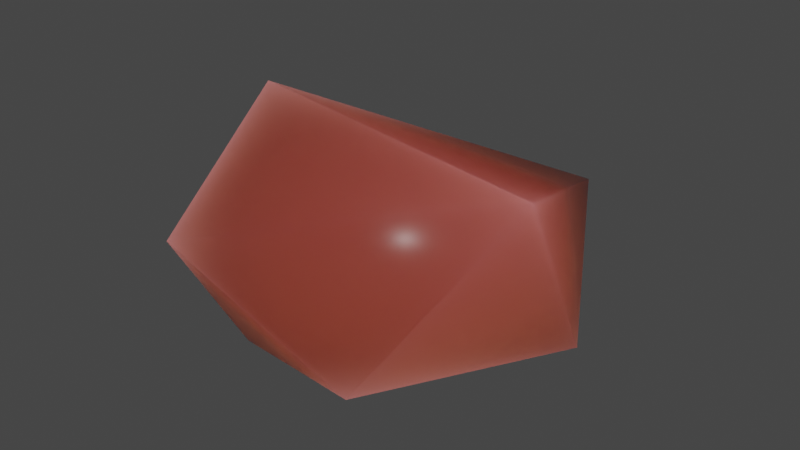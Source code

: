 # Source: Gib.blend  (saved by Blender 4.3.30; exported with 4.5.12 LTS)
import bpy
from mathutils import Matrix  # noqa: F401  (used for matrix-valued properties, if any)

bpy.ops.wm.read_factory_settings(use_empty=True)
scene = bpy.context.scene
scene.name = 'Scene'

# ---- collections
col_collection = bpy.data.collections.new('Collection'); scene.collection.children.link(col_collection)

# ---- materials (node trees are filled in below, after node groups)
mat_material = bpy.data.materials.new('Material')
mat_material.use_transparent_shadow = False

# ---- material node trees
mat_material.use_nodes = True; mat_material.node_tree.nodes.clear()
_N = mat_material.node_tree.nodes; _L = mat_material.node_tree.links
n0 = _N.new('ShaderNodeBsdfPrincipled'); n0.name = 'Principled BSDF'; n0.location = (10, 300)
n0.distribution = 'GGX'
n0.subsurface_method = 'RANDOM_WALK_SKIN'
n0.inputs[0].default_value = (0.2809, 0.01623, 0.01623, 1.0)
n0.inputs[2].default_value = 0.3
n0.inputs[3].default_value = 1.45
n0.inputs[8].default_value = 1.0
n0.inputs[10].default_value = 0.9
n0.inputs[13].default_value = 0.1
n0.inputs[27].default_value = (0.0, 0.0, 0.0, 1.0)
n0.inputs[28].default_value = 1.0
n1 = _N.new('ShaderNodeOutputMaterial'); n1.name = 'Material Output'; n1.location = (413, 287)
_L.new(n0.outputs[0], n1.inputs[0])
n1.is_active_output = True

# ---- world
world_world = bpy.data.worlds.new('World'); scene.world = world_world
world_world.use_nodes = True; world_world.node_tree.nodes.clear()
_N = world_world.node_tree.nodes; _L = world_world.node_tree.links
n0 = _N.new('ShaderNodeOutputWorld'); n0.name = 'World Output'; n0.location = (300, 300)
n1 = _N.new('ShaderNodeBackground'); n1.name = 'Background'; n1.location = (10, 300)
n1.inputs[0].default_value = (0.05088, 0.05088, 0.05088, 1.0)
_L.new(n1.outputs[0], n0.inputs[0])
n0.is_active_output = True
world_world.color = (0.05088, 0.05088, 0.05088)
world_world.use_sun_shadow = False
world_world.sun_shadow_jitter_overblur = 0.0

# ---- meshes
me_cube_001 = bpy.data.meshes.new('Cube.001')
me_cube_001.from_pydata([(0.03125, -0.3106, -0.06363), (-0.06245, -0.2096, 0.1408), (-0.174, -0.06364, -0.2305), (-0.2747, 0.04492, -0.01091), (0.306, -0.07869, -0.0574), (0.2154, 0.01904, 0.1403), (0.1013, 0.1676, -0.2256), (0.00374, 0.2729, -0.0127), (-0.09074, -0.2241, -0.1712), (-0.02297, -0.3128, 0.05564), (-0.2099, -0.0957, 0.0886), (-0.2776, -0.007019, -0.1383), (-0.04761, 0.06694, -0.2708), (-0.1699, 0.1988, -0.004071), (0.0601, 0.2728, -0.1366), (0.244, 0.05889, -0.1631), (0.1299, 0.1819, 0.08584), (0.3138, -0.03196, 0.05942), (0.2009, -0.2322, -0.06346), (0.08994, -0.1126, 0.1785), (-0.2139, -0.2128, -0.04183), (-0.1567, 0.1905, -0.1742), (0.2505, 0.1733, -0.0381), (0.1933, -0.23, 0.0943), (0.09862, -0.1063, -0.2151), (-0.06198, 0.06684, 0.1352)], [], [(0, 9, 20, 8), (9, 1, 10, 20), (20, 10, 3, 11), (8, 20, 11, 2), (2, 11, 21, 12), (11, 3, 13, 21), (21, 13, 7, 14), (12, 21, 14, 6), (6, 14, 22, 15), (14, 7, 16, 22), (22, 16, 5, 17), (15, 22, 17, 4), (4, 17, 23, 18), (17, 5, 19, 23), (23, 19, 1, 9), (18, 23, 9, 0), (2, 12, 24, 8), (12, 6, 15, 24), (24, 15, 4, 18), (8, 24, 18, 0), (7, 13, 25, 16), (13, 3, 10, 25), (25, 10, 1, 19), (16, 25, 19, 5)])
me_cube_001.polygons.foreach_set('use_smooth', [True] * 24)
_uv = me_cube_001.uv_layers.new(name='UVMap')
_uv.uv.foreach_set('vector', [0.375, 0.0, 0.5, 0.0, 0.5, 0.125, 0.375, 0.125, 0.5, 0.0, 0.625, 0.0, 0.625, 0.125, 0.5, 0.125, 0.5, 0.125, 0.625, 0.125, 0.625, 0.25, 0.5, 0.25, 0.375, 0.125, 0.5, 0.125, 0.5, 0.25, 0.375, 0.25, 0.375, 0.25, 0.5, 0.25, 0.5, 0.375, 0.375, 0.375, 0.5, 0.25, 0.625, 0.25, 0.625, 0.375, 0.5, 0.375, 0.5, 0.375, 0.625, 0.375, 0.625, 0.5, 0.5, 0.5, 0.375, 0.375, 0.5, 0.375, 0.5, 0.5, 0.375, 0.5, 0.375, 0.5, 0.5, 0.5, 0.5, 0.625, 0.375, 0.625, 0.5, 0.5, 0.625, 0.5, 0.625, 0.625, 0.5, 0.625, 0.5, 0.625, 0.625, 0.625, 0.625, 0.75, 0.5, 0.75, 0.375, 0.625, 0.5, 0.625, 0.5, 0.75, 0.375, 0.75, 0.375, 0.75, 0.5, 0.75, 0.5, 0.875, 0.375, 0.875, 0.5, 0.75, 0.625, 0.75, 0.625, 0.875, 0.5, 0.875, 0.5, 0.875, 0.625, 0.875, 0.625, 1.0, 0.5, 1.0, 0.375, 0.875, 0.5, 0.875, 0.5, 1.0, 0.375, 1.0, 0.125, 0.5, 0.25, 0.5, 0.25, 0.625, 0.125, 0.625, 0.25, 0.5, 0.375, 0.5, 0.375, 0.625, 0.25, 0.625, 0.25, 0.625, 0.375, 0.625, 0.375, 0.75, 0.25, 0.75, 0.125, 0.625, 0.25, 0.625, 0.25, 0.75, 0.125, 0.75, 0.625, 0.5, 0.75, 0.5, 0.75, 0.625, 0.625, 0.625, 0.75, 0.5, 0.875, 0.5, 0.875, 0.625, 0.75, 0.625, 0.75, 0.625, 0.875, 0.625, 0.875, 0.75, 0.75, 0.75, 0.625, 0.625, 0.75, 0.625, 0.75, 0.75, 0.625, 0.75])
me_cube_001.materials.append(mat_material)
me_cube_001.update()

# ---- objects
ob_cube = bpy.data.objects.new('Cube', me_cube_001)

# ---- transforms, parenting, visibility, modifiers, constraints
ob_cube.location = (0.0, 0.0, 0.0)
_m = ob_cube.modifiers.new('Decimate', 'DECIMATE')
_m.ratio = 0.3
_m.use_collapse_triangulate = True
_m.use_symmetry = True
_m = ob_cube.modifiers.new('Triangulate', 'TRIANGULATE')

# ---- collection membership
col_collection.objects.link(ob_cube)

# ---- scene / render settings (as saved in the file)
scene.frame_start = 1; scene.frame_end = 250; scene.frame_set(1)
scene.render.engine = 'BLENDER_EEVEE_NEXT'
scene.cycles.sampling_pattern = 'TABULATED_SOBOL'
scene.cycles.use_light_tree = False
scene.view_settings.view_transform = 'Filmic'
bpy.context.view_layer.update()

# ---- added for rendering (the .blend has no active camera and no usable light): camera, sun
cam_auto = bpy.data.cameras.new('AutoCamera')
cam_auto.lens = 50.0
cam_auto.sensor_width = 36.0
cam_auto.clip_end = 1000.0
ob_auto_camera = bpy.data.objects.new('AutoCamera', cam_auto)
scene.collection.objects.link(ob_auto_camera)
ob_auto_camera.location = (0.873754, -1.04749, 0.65678)
ob_auto_camera.rotation_euler = (1.09748, -7.21219e-08, 0.694738)
scene.camera = ob_auto_camera
light_auto_sun = bpy.data.lights.new('AutoSun', 'SUN')
light_auto_sun.energy = 3.0
light_auto_sun.angle = 0.0523599
ob_auto_sun = bpy.data.objects.new('AutoSun', light_auto_sun)
scene.collection.objects.link(ob_auto_sun)
ob_auto_sun.rotation_euler = (0.872665, 0.174533, 0.523599)
bpy.context.view_layer.update()
